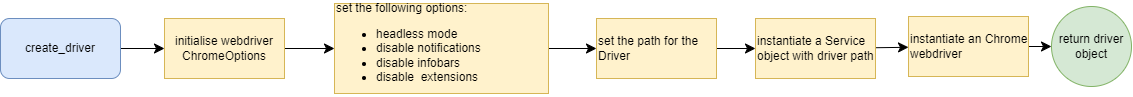

The diagram above was exported from draw.io. Its source (the exported page's mxGraphModel, read from the mxfile embedded in the PNG):
<mxGraphModel dx="2918" dy="1478" grid="0" gridSize="10" guides="1" tooltips="1" connect="1" arrows="1" fold="1" page="0" pageScale="1" pageWidth="827" pageHeight="1169" math="0" shadow="0">
  <root>
    <mxCell id="0" />
    <mxCell id="1" parent="0" />
    <mxCell id="2" value="" style="edgeStyle=none;curved=1;rounded=0;orthogonalLoop=1;jettySize=auto;html=1;fontSize=12;startSize=8;endSize=8;" edge="1" source="3" target="5" parent="1">
      <mxGeometry relative="1" as="geometry" />
    </mxCell>
    <mxCell id="3" value="create_driver" style="rounded=1;whiteSpace=wrap;html=1;fillColor=#dae8fc;strokeColor=#6c8ebf;" vertex="1" parent="1">
      <mxGeometry x="-1375" y="9" width="120" height="60" as="geometry" />
    </mxCell>
    <mxCell id="4" value="" style="edgeStyle=none;curved=1;rounded=0;orthogonalLoop=1;jettySize=auto;html=1;fontSize=12;startSize=8;endSize=8;" edge="1" source="5" target="7" parent="1">
      <mxGeometry relative="1" as="geometry" />
    </mxCell>
    <mxCell id="5" value="initialise webdriver ChromeOptions" style="whiteSpace=wrap;html=1;fillColor=#fff2cc;strokeColor=#d6b656;rounded=0;" vertex="1" parent="1">
      <mxGeometry x="-1211" y="9" width="120" height="60" as="geometry" />
    </mxCell>
    <mxCell id="6" value="" style="edgeStyle=none;curved=1;rounded=0;orthogonalLoop=1;jettySize=auto;html=1;fontSize=12;startSize=8;endSize=8;" edge="1" source="7" target="9" parent="1">
      <mxGeometry relative="1" as="geometry" />
    </mxCell>
    <mxCell id="7" value="set the following options:&lt;div&gt;&lt;ul&gt;&lt;li&gt;headless mode&lt;/li&gt;&lt;li&gt;disable notifications&lt;/li&gt;&lt;li&gt;disable infobars&lt;/li&gt;&lt;li&gt;disable&amp;nbsp; extensions&lt;/li&gt;&lt;/ul&gt;&lt;/div&gt;" style="whiteSpace=wrap;html=1;fillColor=#fff2cc;strokeColor=#d6b656;rounded=0;align=left;" vertex="1" parent="1">
      <mxGeometry x="-1041" y="-6" width="214" height="90" as="geometry" />
    </mxCell>
    <mxCell id="8" value="" style="edgeStyle=none;curved=1;rounded=0;orthogonalLoop=1;jettySize=auto;html=1;fontSize=12;startSize=8;endSize=8;" edge="1" source="9" target="11" parent="1">
      <mxGeometry relative="1" as="geometry" />
    </mxCell>
    <mxCell id="9" value="set the path for the Driver" style="whiteSpace=wrap;html=1;align=left;fillColor=#fff2cc;strokeColor=#d6b656;rounded=0;" vertex="1" parent="1">
      <mxGeometry x="-779" y="9" width="120" height="60" as="geometry" />
    </mxCell>
    <mxCell id="10" value="" style="edgeStyle=none;curved=1;rounded=0;orthogonalLoop=1;jettySize=auto;html=1;fontSize=12;startSize=8;endSize=8;" edge="1" source="11" target="13" parent="1">
      <mxGeometry relative="1" as="geometry" />
    </mxCell>
    <mxCell id="11" value="instantiate a Service object with driver path" style="whiteSpace=wrap;html=1;align=left;fillColor=#fff2cc;strokeColor=#d6b656;rounded=0;" vertex="1" parent="1">
      <mxGeometry x="-620" y="9" width="120" height="60" as="geometry" />
    </mxCell>
    <mxCell id="12" value="" style="edgeStyle=none;curved=1;rounded=0;orthogonalLoop=1;jettySize=auto;html=1;fontSize=12;startSize=8;endSize=8;" edge="1" source="13" target="14" parent="1">
      <mxGeometry relative="1" as="geometry" />
    </mxCell>
    <mxCell id="13" value="instantiate an Chrome webdriver" style="whiteSpace=wrap;html=1;align=left;fillColor=#fff2cc;strokeColor=#d6b656;rounded=0;" vertex="1" parent="1">
      <mxGeometry x="-467" y="7" width="120" height="60" as="geometry" />
    </mxCell>
    <mxCell id="14" value="return driver object" style="ellipse;whiteSpace=wrap;html=1;align=center;fillColor=#d5e8d4;strokeColor=#82b366;rounded=0;" vertex="1" parent="1">
      <mxGeometry x="-324" y="-3" width="80" height="80" as="geometry" />
    </mxCell>
  </root>
</mxGraphModel>